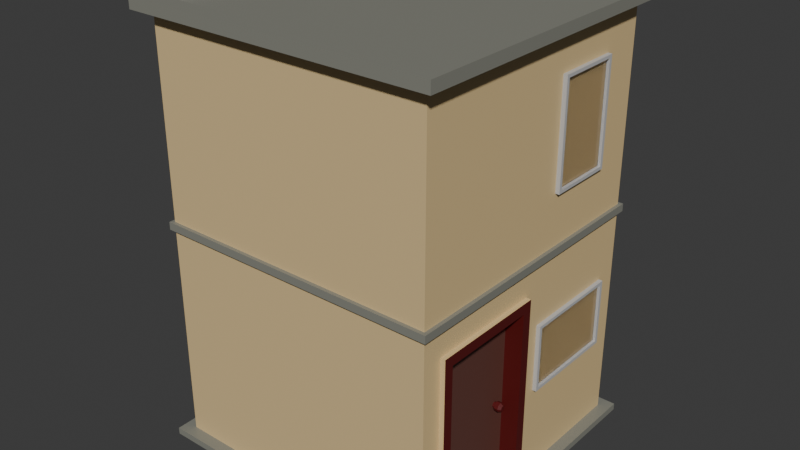 # Source: building_2f_thin.blend  (saved by Blender 4.3.34; exported with 4.5.12 LTS)
import bpy
from mathutils import Matrix  # noqa: F401  (used for matrix-valued properties, if any)

bpy.ops.wm.read_factory_settings(use_empty=True)
scene = bpy.context.scene
scene.name = 'Scene'

# ---- collections
col_collection = bpy.data.collections.new('Collection'); scene.collection.children.link(col_collection)

# ---- materials (node trees are filled in below, after node groups)
mat_material_001 = bpy.data.materials.new('Material.001')
mat_material_001.alpha_threshold = 0.0
mat_material_001.roughness = 0.5
mat_material_001.line_color = (0.0, 0.0, 0.0, 1.0)
mat_door_frame = bpy.data.materials.new('door frame')
mat_door = bpy.data.materials.new('door')
mat_corners = bpy.data.materials.new('corners')
mat_window_frame = bpy.data.materials.new('window_frame')
mat_glass_001 = bpy.data.materials.new('glass.001')

# ---- material node trees
mat_material_001.use_nodes = True; mat_material_001.node_tree.nodes.clear()
_N = mat_material_001.node_tree.nodes; _L = mat_material_001.node_tree.links
n0 = _N.new('ShaderNodeOutputMaterial'); n0.name = 'Material Output'; n0.location = (300, 300)
n1 = _N.new('ShaderNodeBsdfPrincipled'); n1.name = 'Principled BSDF'; n1.location = (10, 300)
n1.inputs[0].default_value = (0.7378, 0.5488, 0.2762, 1.0)
n1.inputs[3].default_value = 1.45
_L.new(n1.outputs[0], n0.inputs[0])
n0.is_active_output = True
mat_door_frame.use_nodes = True; mat_door_frame.node_tree.nodes.clear()
_N = mat_door_frame.node_tree.nodes; _L = mat_door_frame.node_tree.links
n0 = _N.new('ShaderNodeBsdfPrincipled'); n0.name = 'Principled BSDF'; n0.location = (10, 300)
n0.inputs[0].default_value = (0.1014, 0.005847, 0.005658, 1.0)
n1 = _N.new('ShaderNodeOutputMaterial'); n1.name = 'Material Output'; n1.location = (300, 300)
_L.new(n0.outputs[0], n1.inputs[0])
n1.is_active_output = True
mat_door.use_nodes = True; mat_door.node_tree.nodes.clear()
_N = mat_door.node_tree.nodes; _L = mat_door.node_tree.links
n0 = _N.new('ShaderNodeBsdfPrincipled'); n0.name = 'Principled BSDF'; n0.location = (10, 300)
n0.inputs[0].default_value = (0.1273, 0.04916, 0.03747, 1.0)
n1 = _N.new('ShaderNodeOutputMaterial'); n1.name = 'Material Output'; n1.location = (300, 300)
_L.new(n0.outputs[0], n1.inputs[0])
n1.is_active_output = True
mat_corners.use_nodes = True; mat_corners.node_tree.nodes.clear()
_N = mat_corners.node_tree.nodes; _L = mat_corners.node_tree.links
n0 = _N.new('ShaderNodeBsdfPrincipled'); n0.name = 'Principled BSDF'; n0.location = (10, 300)
n0.inputs[0].default_value = (0.2444, 0.2455, 0.2078, 1.0)
n1 = _N.new('ShaderNodeOutputMaterial'); n1.name = 'Material Output'; n1.location = (300, 300)
_L.new(n0.outputs[0], n1.inputs[0])
n1.is_active_output = True
mat_window_frame.use_nodes = True; mat_window_frame.node_tree.nodes.clear()
_N = mat_window_frame.node_tree.nodes; _L = mat_window_frame.node_tree.links
n0 = _N.new('ShaderNodeBsdfPrincipled'); n0.name = 'Principled BSDF'; n0.location = (10, 300)
n0.inputs[0].default_value = (0.5205, 0.5205, 0.5205, 1.0)
n1 = _N.new('ShaderNodeOutputMaterial'); n1.name = 'Material Output'; n1.location = (300, 300)
_L.new(n0.outputs[0], n1.inputs[0])
n1.is_active_output = True
mat_glass_001.use_nodes = True; mat_glass_001.node_tree.nodes.clear()
_N = mat_glass_001.node_tree.nodes; _L = mat_glass_001.node_tree.links
n0 = _N.new('ShaderNodeOutputMaterial'); n0.name = 'Material Output'; n0.location = (300, 300)
n1 = _N.new('ShaderNodeBsdfGlass'); n1.name = 'Glass BSDF'; n1.location = (10, 300)
_L.new(n1.outputs[0], n0.inputs[0])
n0.is_active_output = True

# ---- world
world_world = bpy.data.worlds.new('World'); scene.world = world_world
world_world.use_nodes = True; world_world.node_tree.nodes.clear()
_N = world_world.node_tree.nodes; _L = world_world.node_tree.links
n0 = _N.new('ShaderNodeOutputWorld'); n0.name = 'World Output'; n0.location = (300, 300)
n1 = _N.new('ShaderNodeBackground'); n1.name = 'Background'; n1.location = (10, 300)
n1.inputs[0].default_value = (0.05088, 0.05088, 0.05088, 1.0)
_L.new(n1.outputs[0], n0.inputs[0])
n0.is_active_output = True
world_world.color = (0.05088, 0.05088, 0.05088)
world_world.sun_shadow_jitter_overblur = 0.0

# ---- meshes
me_cube = bpy.data.meshes.new('Cube')
me_cube.from_pydata([(2.701, 2.701, 8.302), (2.701, 2.701, 0.3206), (2.701, -2.701, 8.302), (2.701, -2.701, 0.3206), (-2.701, 2.701, 8.302), (-2.701, 2.701, 0.3206), (-2.701, -2.701, 8.302), (-2.701, -2.701, 0.3206), (2.701, 2.701, 0.3206), (2.701, -2.701, 0.3206), (-2.701, 2.701, 0.3206), (-2.701, -2.701, 0.3206), (2.928, 2.928, 0.3206), (2.928, -2.928, 0.3206), (-2.928, 2.928, 0.3206), (-2.928, -2.928, 0.3206), (2.928, 2.928, 0.1913), (2.928, -2.928, 0.1913), (-2.928, 2.928, 0.1913), (-2.928, -2.928, 0.1913), (2.701, 2.701, 4.619), (-2.701, -2.701, 4.619), (2.701, -2.701, 4.619), (-2.701, 2.701, 4.619), (2.701, 2.701, 4.474), (2.701, -2.701, 4.474), (-2.701, 2.701, 4.474), (-2.701, -2.701, 4.474), (-2.769, -2.769, 4.474), (-2.769, -2.769, 4.619), (-2.769, 2.769, 4.619), (2.769, 2.769, 4.619), (2.769, -2.769, 4.619), (2.769, 2.769, 4.474), (2.769, -2.769, 4.474), (-2.769, 2.769, 4.474), (2.955, -2.955, 8.302), (-2.955, -2.955, 8.302), (2.955, 2.955, 8.302), (-2.955, 2.955, 8.302), (2.612, -2.612, 8.513), (-2.612, -2.612, 8.513), (2.612, 2.612, 8.513), (-2.612, 2.612, 8.513), (2.955, -2.955, 8.513), (-2.955, -2.955, 8.513), (2.955, 2.955, 8.513), (-2.955, 2.955, 8.513), (2.612, -2.612, 8.352), (-2.612, -2.612, 8.352), (2.612, 2.612, 8.352), (-2.612, 2.612, 8.352), (-1.181, 0.7397, 8.568), (-2.196, 0.7397, 8.568), (-1.181, 2.159, 8.568), (-2.196, 2.159, 8.568), (-1.181, 0.7397, 8.33), (-2.196, 0.7397, 8.33), (-1.181, 2.159, 8.33), (-2.196, 2.159, 8.33), (-1.502, -0.01032, 8.568), (-1.917, -0.01032, 8.568), (-1.502, 0.7915, 8.568), (-1.917, 0.7915, 8.568), (-1.502, -0.01032, 8.335), (-1.917, -0.01032, 8.335), (-1.502, 0.7915, 8.335), (-1.917, 0.7915, 8.335), (-2.701, -2.149, 0.3206), (2.701, -2.149, 8.302), (-2.701, -2.149, 8.302), (2.701, -2.149, 0.3206), (-2.701, -2.149, 0.3206), (2.701, -2.149, 0.3206), (-2.928, -2.33, 0.3206), (2.928, -2.33, 0.3206), (-2.928, -2.33, 0.1913), (2.928, -2.33, 0.1913), (2.701, -2.149, 4.619), (-2.701, -2.149, 4.619), (-2.701, -2.149, 4.474), (2.701, -2.149, 4.474), (2.769, -2.204, 4.619), (-2.769, -2.204, 4.619), (-2.769, -2.204, 4.474), (2.769, -2.204, 4.474), (2.955, -2.352, 8.302), (-2.955, -2.352, 8.302), (2.955, -2.352, 8.513), (-2.955, -2.352, 8.513), (2.612, -2.079, 8.513), (-2.612, -2.079, 8.513), (2.612, -2.079, 8.352), (-2.612, -2.079, 8.352), (-2.701, -0.248, 8.302), (2.701, -0.248, 0.3206), (2.701, -0.248, 0.3206), (2.928, -0.2689, 0.3206), (2.928, -0.2689, 0.1913), (-2.701, -0.248, 4.619), (-2.701, -0.248, 4.474), (-2.769, -0.2543, 4.619), (-2.769, -0.2543, 4.474), (-2.955, -0.2714, 8.302), (-2.955, -0.2714, 8.513), (-2.612, -0.2399, 8.513), (-2.612, -0.2399, 8.352), (-2.701, -0.248, 0.3206), (2.701, -0.248, 8.302), (-2.701, -0.248, 0.3206), (-2.928, -0.2689, 0.3206), (-2.928, -0.2689, 0.1913), (2.701, -0.248, 4.619), (2.701, -0.248, 4.474), (2.769, -0.2543, 4.619), (2.769, -0.2543, 4.474), (2.955, -0.2714, 8.302), (2.955, -0.2714, 8.513), (2.612, -0.2399, 8.513), (2.612, -0.2399, 8.352), (2.701, 2.701, 3.767), (2.701, -2.701, 3.767), (-2.701, 2.701, 3.767), (-2.701, -2.701, 3.767), (2.701, -2.149, 3.767), (-2.701, -2.149, 3.767), (2.701, -0.248, 3.767), (-2.701, -0.248, 3.767), (2.456, -2.149, 3.767), (2.456, -2.149, 0.3206), (2.456, -0.248, 0.3206), (2.456, -0.248, 3.767), (2.794, -2.318, 0.1959), (2.794, -0.07971, 0.1959), (2.794, -2.318, 3.99), (2.794, -0.07971, 3.99), (2.363, -2.318, 3.99), (2.363, -2.318, 0.1959), (2.363, -0.07971, 0.1959), (2.363, -0.07971, 3.99), (2.794, -2.132, 3.794), (2.794, -2.132, 0.1959), (2.794, -0.2658, 3.794), (2.794, -0.2658, 0.1959), (2.363, -2.132, 3.794), (2.363, -2.132, 0.1959), (2.363, -0.2658, 3.794), (2.363, -0.2658, 0.1959), (2.392, -0.4904, 1.954), (2.505, -0.4904, 1.954), (2.392, -0.5304, 1.971), (2.505, -0.5304, 1.971), (2.392, -0.547, 2.011), (2.505, -0.547, 2.011), (2.392, -0.5304, 2.051), (2.505, -0.5304, 2.051), (2.392, -0.4904, 2.067), (2.505, -0.4904, 2.067), (2.392, -0.4504, 2.051), (2.505, -0.4504, 2.051), (2.392, -0.4338, 2.011), (2.505, -0.4338, 2.011), (2.392, -0.4504, 1.971), (2.505, -0.4504, 1.971), (2.505, -0.5516, 1.95), (2.505, -0.4904, 1.924), (2.505, -0.5769, 2.011), (2.505, -0.5516, 2.072), (2.505, -0.4904, 2.097), (2.505, -0.4293, 2.072), (2.505, -0.4039, 2.011), (2.505, -0.4293, 1.95), (2.582, -0.5516, 1.95), (2.582, -0.4904, 1.924), (2.582, -0.5769, 2.011), (2.582, -0.5516, 2.072), (2.582, -0.4904, 2.097), (2.582, -0.4293, 2.072), (2.582, -0.4039, 2.011), (2.582, -0.4293, 1.95), (2.635, -0.5288, 1.972), (2.635, -0.4904, 1.956), (2.635, -0.5447, 2.011), (2.635, -0.5288, 2.049), (2.635, -0.4904, 2.065), (2.635, -0.4521, 2.049), (2.635, -0.4362, 2.011), (2.635, -0.4521, 1.972), (2.777, 0.2842, 3.288), (2.777, 0.2842, 1.989), (2.777, 2.269, 3.288), (2.777, 2.269, 1.989), (2.777, 2.207, 3.226), (2.777, 0.3463, 3.226), (2.777, 0.3463, 2.051), (2.777, 2.207, 2.051), (2.723, 2.207, 3.226), (2.723, 0.3463, 3.226), (2.723, 0.3463, 2.051), (2.723, 2.207, 2.051), (2.651, 0.2842, 3.288), (2.651, 0.2842, 1.989), (2.651, 2.269, 3.288), (2.651, 2.269, 1.989), (-0.2224, 2.783, 3.288), (-0.2224, 2.783, 1.989), (-2.207, 2.783, 3.288), (-2.207, 2.783, 1.989), (-2.145, 2.783, 3.226), (-0.2845, 2.783, 3.226), (-0.2845, 2.783, 2.051), (-2.145, 2.783, 2.051), (-2.145, 2.729, 3.226), (-0.2845, 2.729, 3.226), (-0.2845, 2.729, 2.051), (-2.145, 2.729, 2.051), (-0.2224, 2.658, 3.288), (-0.2224, 2.658, 1.989), (-2.207, 2.658, 3.288), (-2.207, 2.658, 1.989), (-0.2224, 2.783, 3.288), (-0.2224, 2.783, 1.989), (-2.207, 2.783, 3.288), (-2.207, 2.783, 1.989), (-2.145, 2.783, 3.226), (-0.2845, 2.783, 3.226), (-0.2845, 2.783, 2.051), (-2.145, 2.783, 2.051), (-2.145, 2.729, 3.226), (-0.2845, 2.729, 3.226), (-0.2845, 2.729, 2.051), (-2.145, 2.729, 2.051), (-0.2224, 2.658, 3.288), (-0.2224, 2.658, 1.989), (-2.207, 2.658, 3.288), (-2.207, 2.658, 1.989), (2.777, 0.5818, 5.593), (2.777, 1.881, 5.593), (2.777, 0.5818, 7.578), (2.777, 1.881, 7.578), (2.777, 0.6439, 7.516), (2.777, 0.6439, 5.655), (2.777, 1.819, 5.655), (2.777, 1.819, 7.516), (2.723, 0.6439, 7.516), (2.723, 0.6439, 5.655), (2.723, 1.819, 5.655), (2.723, 1.819, 7.516), (2.651, 0.5818, 5.593), (2.651, 1.881, 5.593), (2.651, 0.5818, 7.578), (2.651, 1.881, 7.578), (2.018, 2.783, 5.614), (0.7192, 2.783, 5.614), (2.018, 2.783, 7.599), (0.7192, 2.783, 7.599), (1.956, 2.783, 7.537), (1.956, 2.783, 5.676), (0.7813, 2.783, 5.676), (0.7813, 2.783, 7.537), (1.956, 2.729, 7.537), (1.956, 2.729, 5.676), (0.7813, 2.729, 5.676), (0.7813, 2.729, 7.537), (2.018, 2.658, 5.614), (0.7192, 2.658, 5.614), (2.018, 2.658, 7.599), (0.7192, 2.658, 7.599)], [], [(0, 4, 39, 38), (22, 2, 6, 21), (99, 94, 4, 23), (107, 5, 10, 109), (78, 69, 2, 22), (23, 4, 0, 20), (71, 3, 9, 73), (5, 1, 8, 10), (3, 7, 11, 9), (73, 9, 13, 75), (10, 8, 12, 14), (9, 11, 15, 13), (109, 10, 14, 110), (13, 15, 19, 17), (110, 14, 18, 111), (75, 13, 17, 77), (14, 12, 16, 18), (27, 25, 34, 28), (113, 24, 33, 115), (78, 22, 32, 82), (22, 21, 29, 32), (121, 25, 27, 123), (127, 100, 26, 122), (124, 81, 25, 121), (122, 26, 24, 120), (35, 30, 31, 33), (85, 82, 32, 34), (102, 101, 30, 35), (34, 32, 29, 28), (99, 23, 30, 101), (24, 26, 35, 33), (23, 20, 31, 30), (80, 27, 28, 84), (116, 38, 46, 117), (6, 2, 36, 37), (70, 6, 37, 87), (108, 0, 38, 116), (41, 40, 48, 49), (87, 37, 45, 89), (37, 36, 44, 45), (38, 39, 47, 46), (40, 41, 45, 44), (90, 40, 44, 88), (105, 43, 47, 104), (43, 42, 46, 47), (92, 93, 49, 48), (42, 43, 51, 50), (118, 42, 50, 119), (91, 41, 49, 93), (54, 52, 53, 55), (58, 59, 57, 56), (55, 53, 57, 59), (53, 52, 56, 57), (54, 55, 59, 58), (52, 54, 58, 56), (62, 63, 61, 60), (66, 64, 65, 67), (62, 60, 64, 66), (61, 63, 67, 65), (60, 61, 65, 64), (63, 62, 66, 67), (105, 91, 93, 106), (40, 90, 92, 48), (119, 106, 93, 92), (41, 91, 89, 45), (118, 90, 88, 117), (103, 87, 89, 104), (2, 69, 86, 36), (94, 70, 87, 103), (36, 86, 88, 44), (100, 80, 84, 102), (21, 79, 83, 29), (28, 29, 83, 84), (115, 114, 82, 85), (126, 113, 81, 124), (123, 27, 80, 125), (112, 78, 82, 114), (25, 81, 85, 34), (97, 75, 77, 98), (15, 74, 76, 19), (11, 72, 74, 15), (96, 73, 75, 97), (95, 71, 73, 96), (112, 108, 69, 78), (7, 68, 72, 11), (21, 6, 70, 79), (20, 0, 108, 112), (1, 95, 96, 8), (8, 96, 97, 12), (12, 97, 98, 16), (20, 112, 114, 31), (120, 24, 113, 126), (33, 31, 114, 115), (26, 100, 102, 35), (4, 94, 103, 39), (39, 103, 104, 47), (42, 118, 117, 46), (50, 51, 106, 119), (43, 105, 106, 51), (90, 118, 119, 92), (91, 105, 104, 89), (69, 108, 116, 86), (86, 116, 117, 88), (79, 99, 101, 83), (84, 83, 101, 102), (125, 80, 100, 127), (81, 113, 115, 85), (74, 110, 111, 76), (72, 109, 110, 74), (68, 107, 109, 72), (79, 70, 94, 99), (68, 125, 127, 107), (1, 120, 126, 95), (7, 123, 125, 68), (95, 126, 131, 130), (5, 122, 120, 1), (71, 124, 121, 3), (107, 127, 122, 5), (3, 121, 123, 7), (130, 131, 128, 129), (126, 124, 128, 131), (71, 95, 130, 129), (124, 71, 129, 128), (133, 138, 139, 135), (135, 139, 136, 134), (134, 136, 137, 132), (143, 142, 146, 147), (142, 140, 144, 146), (140, 141, 145, 144), (135, 134, 140, 142), (134, 132, 141, 140), (132, 137, 145, 141), (138, 133, 143, 147), (136, 139, 146, 144), (137, 136, 144, 145), (133, 135, 142, 143), (139, 138, 147, 146), (148, 149, 151, 150), (150, 151, 153, 152), (152, 153, 155, 154), (154, 155, 157, 156), (156, 157, 159, 158), (158, 159, 161, 160), (157, 155, 167, 168), (160, 161, 163, 162), (162, 163, 149, 148), (148, 150, 152, 154, 156, 158, 160, 162), (164, 165, 173, 172), (163, 161, 170, 171), (153, 151, 164, 166), (159, 157, 168, 169), (149, 163, 171, 165), (151, 149, 165, 164), (155, 153, 166, 167), (161, 159, 169, 170), (179, 178, 186, 187), (165, 171, 179, 173), (170, 169, 177, 178), (168, 167, 175, 176), (166, 164, 172, 174), (171, 170, 178, 179), (169, 168, 176, 177), (167, 166, 174, 175), (180, 181, 187, 186, 185, 184, 183, 182), (177, 176, 184, 185), (175, 174, 182, 183), (172, 173, 181, 180), (173, 179, 187, 181), (178, 177, 185, 186), (176, 175, 183, 184), (174, 172, 180, 182), (195, 192, 196, 199), (193, 192, 190, 188), (194, 193, 188, 189), (195, 194, 189, 191), (192, 195, 191, 190), (197, 198, 199, 196), (193, 194, 198, 197), (194, 195, 199, 198), (192, 193, 197, 196), (191, 189, 201, 203), (188, 190, 202, 200), (190, 191, 203, 202), (189, 188, 200, 201), (211, 208, 212, 215), (209, 208, 206, 204), (210, 209, 204, 205), (211, 210, 205, 207), (208, 211, 207, 206), (213, 214, 215, 212), (209, 210, 214, 213), (210, 211, 215, 214), (208, 209, 213, 212), (207, 205, 217, 219), (204, 206, 218, 216), (206, 207, 219, 218), (205, 204, 216, 217), (227, 224, 228, 231), (225, 224, 222, 220), (226, 225, 220, 221), (227, 226, 221, 223), (224, 227, 223, 222), (229, 230, 231, 228), (225, 226, 230, 229), (226, 227, 231, 230), (224, 225, 229, 228), (223, 221, 233, 235), (220, 222, 234, 232), (222, 223, 235, 234), (221, 220, 232, 233), (243, 240, 244, 247), (241, 240, 238, 236), (242, 241, 236, 237), (243, 242, 237, 239), (240, 243, 239, 238), (245, 246, 247, 244), (241, 242, 246, 245), (242, 243, 247, 246), (240, 241, 245, 244), (239, 237, 249, 251), (236, 238, 250, 248), (238, 239, 251, 250), (237, 236, 248, 249), (259, 256, 260, 263), (257, 256, 254, 252), (258, 257, 252, 253), (259, 258, 253, 255), (256, 259, 255, 254), (261, 262, 263, 260), (257, 258, 262, 261), (258, 259, 263, 262), (256, 257, 261, 260), (255, 253, 265, 267), (252, 254, 266, 264), (254, 255, 267, 266), (253, 252, 264, 265)])
me_cube.polygons.foreach_set('material_index', [3, 0, 0, 0, 0, 0, 0, 0, 0, 3, 3, 3, 3, 3, 3, 3, 3, 3, 3, 3, 3, 0, 0, 0, 0, 3, 3, 3, 3, 3, 3, 3, 3, 3, 3, 0, 3, 3, 3, 3, 3, 3, 3, 3, 3, 3, 3, 3, 3, 3, 3, 3, 3, 3, 3, 3, 3, 3, 3, 3, 3, 3, 3, 3, 3, 3, 3, 3, 0, 3, 3, 3, 3, 3, 0, 0, 3, 3, 3, 3, 3, 3, 0, 0, 0, 0, 0, 0, 3, 3, 3, 0, 3, 3, 0, 3, 3, 3, 3, 3, 3, 3, 3, 3, 3, 0, 3, 3, 3, 0, 0, 0, 0, 0, 0, 0, 0, 0, 0, 2, 1, 1, 0, 0, 0, 0, 1, 0, 1, 1, 1, 0, 0, 0, 0, 1, 0, 1, 1, 1, 1, 1, 1, 1, 1, 1, 1, 1, 1, 1, 1, 1, 1, 1, 1, 1, 1, 1, 1, 1, 1, 1, 1, 1, 1, 1, 1, 1, 1, 1, 1, 4, 4, 4, 4, 4, 5, 4, 4, 4, 4, 4, 4, 4, 0, 0, 0, 0, 0, 0, 0, 0, 0, 0, 0, 0, 0, 4, 4, 4, 4, 4, 5, 4, 4, 4, 4, 4, 4, 4, 4, 4, 4, 4, 4, 5, 4, 4, 4, 4, 4, 4, 4, 4, 4, 4, 4, 4, 5, 4, 4, 4, 4, 4, 4, 4])
_uv = me_cube.uv_layers.new(name='UVMap')
_uv.uv.foreach_set('vector', [0.625, 0.5, 0.625, 0.25, 0.625, 0.25, 0.625, 0.5, 0.5096, 0.75, 0.625, 0.75, 0.625, 1.0, 0.5096, 1.0, 0.5096, 0.1135, 0.625, 0.1135, 0.625, 0.25, 0.5096, 0.25, 0.375, 0.1135, 0.375, 0.25, 0.375, 0.25, 0.375, 0.1135, 0.5096, 0.7245, 0.625, 0.7245, 0.625, 0.75, 0.5096, 0.75, 0.5096, 0.25, 0.625, 0.25, 0.625, 0.5, 0.5096, 0.5, 0.375, 0.7245, 0.375, 0.75, 0.375, 0.75, 0.375, 0.7245, 0.375, 0.25, 0.375, 0.5, 0.375, 0.5, 0.375, 0.25, 0.375, 0.75, 0.375, 1.0, 0.375, 1.0, 0.375, 0.75, 0.375, 0.7245, 0.375, 0.75, 0.375, 0.75, 0.375, 0.7245, 0.375, 0.25, 0.375, 0.5, 0.375, 0.5, 0.375, 0.25, 0.375, 0.75, 0.375, 1.0, 0.375, 1.0, 0.375, 0.75, 0.375, 0.1135, 0.375, 0.25, 0.375, 0.25, 0.375, 0.1135, 0.375, 0.75, 0.375, 1.0, 0.375, 1.0, 0.375, 0.75, 0.375, 0.1135, 0.375, 0.25, 0.375, 0.25, 0.375, 0.1135, 0.375, 0.7245, 0.375, 0.75, 0.375, 0.75, 0.375, 0.7245, 0.375, 0.25, 0.375, 0.5, 0.375, 0.5, 0.375, 0.25, 0.5051, 1.0, 0.5051, 0.75, 0.5051, 0.75, 0.5051, 1.0, 0.5051, 0.6365, 0.5051, 0.5, 0.5051, 0.5, 0.5051, 0.6365, 0.5096, 0.7245, 0.5096, 0.75, 0.5096, 0.75, 0.5096, 0.7245, 0.5096, 0.75, 0.5096, 1.0, 0.5096, 1.0, 0.5096, 0.75, 0.483, 0.75, 0.5051, 0.75, 0.5051, 1.0, 0.483, 1.0, 0.483, 0.1135, 0.5051, 0.1135, 0.5051, 0.25, 0.483, 0.25, 0.483, 0.7245, 0.5051, 0.7245, 0.5051, 0.75, 0.483, 0.75, 0.483, 0.25, 0.5051, 0.25, 0.5051, 0.5, 0.483, 0.5, 0.5051, 0.25, 0.5096, 0.25, 0.5096, 0.5, 0.5051, 0.5, 0.5051, 0.7245, 0.5096, 0.7245, 0.5096, 0.75, 0.5051, 0.75, 0.5051, 0.1135, 0.5096, 0.1135, 0.5096, 0.25, 0.5051, 0.25, 0.5051, 0.75, 0.5096, 0.75, 0.5096, 1.0, 0.5051, 1.0, 0.5096, 0.1135, 0.5096, 0.25, 0.5096, 0.25, 0.5096, 0.1135, 0.5051, 0.5, 0.5051, 0.25, 0.5051, 0.25, 0.5051, 0.5, 0.5096, 0.25, 0.5096, 0.5, 0.5096, 0.5, 0.5096, 0.25, 0.5051, 0.02551, 0.5051, 0.0, 0.5051, 0.0, 0.5051, 0.02551, 0.625, 0.6365, 0.625, 0.5, 0.625, 0.5, 0.625, 0.6365, 0.625, 1.0, 0.625, 0.75, 0.625, 0.75, 0.625, 1.0, 0.625, 0.02551, 0.625, 0.0, 0.625, 0.0, 0.625, 0.02551, 0.625, 0.6365, 0.625, 0.5, 0.625, 0.5, 0.625, 0.6365, 0.8605, 0.7355, 0.6395, 0.7355, 0.6395, 0.7355, 0.8605, 0.7355, 0.625, 0.02551, 0.625, 0.0, 0.625, 0.0, 0.625, 0.02551, 0.625, 1.0, 0.625, 0.75, 0.625, 0.75, 0.625, 1.0, 0.625, 0.5, 0.625, 0.25, 0.625, 0.25, 0.625, 0.5, 0.6395, 0.7355, 0.8605, 0.7355, 0.875, 0.75, 0.625, 0.75, 0.6395, 0.7129, 0.6395, 0.7355, 0.625, 0.75, 0.625, 0.7245, 0.8605, 0.6351, 0.8605, 0.5145, 0.875, 0.5, 0.875, 0.6365, 0.8605, 0.5145, 0.6395, 0.5145, 0.625, 0.5, 0.875, 0.5, 0.6395, 0.7129, 0.8605, 0.7129, 0.8605, 0.7355, 0.6395, 0.7355, 0.6395, 0.5145, 0.8605, 0.5145, 0.8605, 0.5145, 0.6395, 0.5145, 0.6395, 0.6351, 0.6395, 0.5145, 0.6395, 0.5145, 0.6395, 0.6351, 0.8605, 0.7129, 0.8605, 0.7355, 0.8605, 0.7355, 0.8605, 0.7129, 0.6395, 0.5145, 0.6395, 0.7355, 0.8605, 0.7355, 0.8605, 0.5145, 0.6395, 0.5145, 0.8605, 0.5145, 0.8605, 0.7355, 0.6395, 0.7355, 0.8605, 0.5145, 0.8605, 0.7355, 0.8605, 0.7355, 0.8605, 0.5145, 0.8605, 0.7355, 0.6395, 0.7355, 0.6395, 0.7355, 0.8605, 0.7355, 0.6395, 0.5145, 0.8605, 0.5145, 0.8605, 0.5145, 0.6395, 0.5145, 0.6395, 0.7355, 0.6395, 0.5145, 0.6395, 0.5145, 0.6395, 0.7355, 0.6395, 0.5145, 0.8605, 0.5145, 0.8605, 0.7355, 0.6395, 0.7355, 0.6395, 0.5145, 0.6395, 0.7355, 0.8605, 0.7355, 0.8605, 0.5145, 0.6395, 0.5145, 0.6395, 0.7355, 0.6395, 0.7355, 0.6395, 0.5145, 0.8605, 0.7355, 0.8605, 0.5145, 0.8605, 0.5145, 0.8605, 0.7355, 0.6395, 0.7355, 0.8605, 0.7355, 0.8605, 0.7355, 0.6395, 0.7355, 0.8605, 0.5145, 0.6395, 0.5145, 0.6395, 0.5145, 0.8605, 0.5145, 0.8605, 0.6351, 0.8605, 0.7129, 0.8605, 0.7129, 0.8605, 0.6351, 0.6395, 0.7355, 0.6395, 0.7129, 0.6395, 0.7129, 0.6395, 0.7355, 0.6395, 0.6351, 0.8605, 0.6351, 0.8605, 0.7129, 0.6395, 0.7129, 0.8605, 0.7355, 0.8605, 0.7129, 0.875, 0.7245, 0.875, 0.75, 0.6395, 0.6351, 0.6395, 0.7129, 0.625, 0.7245, 0.625, 0.6365, 0.625, 0.1135, 0.625, 0.02551, 0.625, 0.02551, 0.625, 0.1135, 0.625, 0.75, 0.625, 0.7245, 0.625, 0.7245, 0.625, 0.75, 0.625, 0.1135, 0.625, 0.02551, 0.625, 0.02551, 0.625, 0.1135, 0.625, 0.75, 0.625, 0.7245, 0.625, 0.7245, 0.625, 0.75, 0.5051, 0.1135, 0.5051, 0.02551, 0.5051, 0.02551, 0.5051, 0.1135, 0.5096, 0.0, 0.5096, 0.02551, 0.5096, 0.02551, 0.5096, 0.0, 0.5051, 0.0, 0.5096, 0.0, 0.5096, 0.02551, 0.5051, 0.02551, 0.5051, 0.6365, 0.5096, 0.6365, 0.5096, 0.7245, 0.5051, 0.7245, 0.483, 0.6365, 0.5051, 0.6365, 0.5051, 0.7245, 0.483, 0.7245, 0.483, 0.0, 0.5051, 0.0, 0.5051, 0.02551, 0.483, 0.02551, 0.5096, 0.6365, 0.5096, 0.7245, 0.5096, 0.7245, 0.5096, 0.6365, 0.5051, 0.75, 0.5051, 0.7245, 0.5051, 0.7245, 0.5051, 0.75, 0.375, 0.6365, 0.375, 0.7245, 0.375, 0.7245, 0.375, 0.6365, 0.375, 0.0, 0.375, 0.02551, 0.375, 0.02551, 0.375, 0.0, 0.375, 0.0, 0.375, 0.02551, 0.375, 0.02551, 0.375, 0.0, 0.375, 0.6365, 0.375, 0.7245, 0.375, 0.7245, 0.375, 0.6365, 0.375, 0.6365, 0.375, 0.7245, 0.375, 0.7245, 0.375, 0.6365, 0.5096, 0.6365, 0.625, 0.6365, 0.625, 0.7245, 0.5096, 0.7245, 0.375, 0.0, 0.375, 0.02551, 0.375, 0.02551, 0.375, 0.0, 0.5096, 0.0, 0.625, 0.0, 0.625, 0.02551, 0.5096, 0.02551, 0.5096, 0.5, 0.625, 0.5, 0.625, 0.6365, 0.5096, 0.6365, 0.375, 0.5, 0.375, 0.6365, 0.375, 0.6365, 0.375, 0.5, 0.375, 0.5, 0.375, 0.6365, 0.375, 0.6365, 0.375, 0.5, 0.375, 0.5, 0.375, 0.6365, 0.375, 0.6365, 0.375, 0.5, 0.5096, 0.5, 0.5096, 0.6365, 0.5096, 0.6365, 0.5096, 0.5, 0.483, 0.5, 0.5051, 0.5, 0.5051, 0.6365, 0.483, 0.6365, 0.5051, 0.5, 0.5096, 0.5, 0.5096, 0.6365, 0.5051, 0.6365, 0.5051, 0.25, 0.5051, 0.1135, 0.5051, 0.1135, 0.5051, 0.25, 0.625, 0.25, 0.625, 0.1135, 0.625, 0.1135, 0.625, 0.25, 0.625, 0.25, 0.625, 0.1135, 0.625, 0.1135, 0.625, 0.25, 0.6395, 0.5145, 0.6395, 0.6351, 0.625, 0.6365, 0.625, 0.5, 0.6395, 0.5145, 0.8605, 0.5145, 0.8605, 0.6351, 0.6395, 0.6351, 0.8605, 0.5145, 0.8605, 0.6351, 0.8605, 0.6351, 0.8605, 0.5145, 0.6395, 0.7129, 0.6395, 0.6351, 0.6395, 0.6351, 0.6395, 0.7129, 0.8605, 0.7129, 0.8605, 0.6351, 0.875, 0.6365, 0.875, 0.7245, 0.625, 0.7245, 0.625, 0.6365, 0.625, 0.6365, 0.625, 0.7245, 0.625, 0.7245, 0.625, 0.6365, 0.625, 0.6365, 0.625, 0.7245, 0.5096, 0.02551, 0.5096, 0.1135, 0.5096, 0.1135, 0.5096, 0.02551, 0.5051, 0.02551, 0.5096, 0.02551, 0.5096, 0.1135, 0.5051, 0.1135, 0.483, 0.02551, 0.5051, 0.02551, 0.5051, 0.1135, 0.483, 0.1135, 0.5051, 0.7245, 0.5051, 0.6365, 0.5051, 0.6365, 0.5051, 0.7245, 0.375, 0.02551, 0.375, 0.1135, 0.375, 0.1135, 0.375, 0.02551, 0.375, 0.02551, 0.375, 0.1135, 0.375, 0.1135, 0.375, 0.02551, 0.375, 0.02551, 0.375, 0.1135, 0.375, 0.1135, 0.375, 0.02551, 0.5096, 0.02551, 0.625, 0.02551, 0.625, 0.1135, 0.5096, 0.1135, 0.375, 0.02551, 0.483, 0.02551, 0.483, 0.1135, 0.375, 0.1135, 0.375, 0.5, 0.483, 0.5, 0.483, 0.6365, 0.375, 0.6365, 0.375, 0.0, 0.483, 0.0, 0.483, 0.02551, 0.375, 0.02551, 0.375, 0.6365, 0.483, 0.6365, 0.483, 0.6365, 0.375, 0.6365, 0.375, 0.25, 0.483, 0.25, 0.483, 0.5, 0.375, 0.5, 0.375, 0.7245, 0.483, 0.7245, 0.483, 0.75, 0.375, 0.75, 0.375, 0.1135, 0.483, 0.1135, 0.483, 0.25, 0.375, 0.25, 0.375, 0.75, 0.483, 0.75, 0.483, 1.0, 0.375, 1.0, 0.375, 0.6365, 0.483, 0.6365, 0.483, 0.7245, 0.375, 0.7245, 0.483, 0.6365, 0.483, 0.7245, 0.483, 0.7245, 0.483, 0.6365, 0.375, 0.7245, 0.375, 0.6365, 0.375, 0.6365, 0.375, 0.7245, 0.483, 0.7245, 0.375, 0.7245, 0.375, 0.7245, 0.483, 0.7245, 0.375, 0.6365, 0.375, 0.6365, 0.483, 0.6365, 0.483, 0.6365, 0.483, 0.6365, 0.483, 0.6365, 0.483, 0.7245, 0.483, 0.7245, 0.483, 0.7245, 0.483, 0.7245, 0.375, 0.7245, 0.375, 0.7245, 0.375, 0.6365, 0.483, 0.6365, 0.483, 0.6365, 0.375, 0.6365, 0.483, 0.6365, 0.483, 0.7245, 0.483, 0.7245, 0.483, 0.6365, 0.483, 0.7245, 0.375, 0.7245, 0.375, 0.7245, 0.483, 0.7245, 0.483, 0.6365, 0.483, 0.7245, 0.483, 0.7245, 0.483, 0.6365, 0.483, 0.7245, 0.375, 0.7245, 0.375, 0.7245, 0.483, 0.7245, 0.375, 0.7245, 0.375, 0.7245, 0.375, 0.7245, 0.375, 0.7245, 0.375, 0.6365, 0.375, 0.6365, 0.375, 0.6365, 0.375, 0.6365, 0.483, 0.7245, 0.483, 0.6365, 0.483, 0.6365, 0.483, 0.7245, 0.375, 0.7245, 0.483, 0.7245, 0.483, 0.7245, 0.375, 0.7245, 0.375, 0.6365, 0.483, 0.6365, 0.483, 0.6365, 0.375, 0.6365, 0.483, 0.6365, 0.375, 0.6365, 0.375, 0.6365, 0.483, 0.6365, 1.0, 0.5, 1.0, 1.0, 0.875, 1.0, 0.875, 0.5, 0.875, 0.5, 0.875, 1.0, 0.75, 1.0, 0.75, 0.5, 0.75, 0.5, 0.75, 1.0, 0.625, 1.0, 0.625, 0.5, 0.625, 0.5, 0.625, 1.0, 0.5, 1.0, 0.5, 0.5, 0.5, 0.5, 0.5, 1.0, 0.375, 1.0, 0.375, 0.5, 0.375, 0.5, 0.375, 1.0, 0.25, 1.0, 0.25, 0.5, 0.5, 1.0, 0.625, 1.0, 0.625, 1.0, 0.5, 1.0, 0.25, 0.5, 0.25, 1.0, 0.125, 1.0, 0.125, 0.5, 0.125, 0.5, 0.125, 1.0, 0.0, 1.0, 0.0, 0.5, 0.75, 0.49, 0.9197, 0.4197, 0.99, 0.25, 0.9197, 0.08029, 0.75, 0.01, 0.5803, 0.08029, 0.51, 0.25, 0.5803, 0.4197, 0.875, 1.0, 1.0, 1.0, 1.0, 1.0, 0.875, 1.0, 0.125, 1.0, 0.25, 1.0, 0.25, 1.0, 0.125, 1.0, 0.75, 1.0, 0.875, 1.0, 0.875, 1.0, 0.75, 1.0, 0.375, 1.0, 0.5, 1.0, 0.5, 1.0, 0.375, 1.0, 0.0, 1.0, 0.125, 1.0, 0.125, 1.0, 0.0, 1.0, 0.875, 1.0, 1.0, 1.0, 1.0, 1.0, 0.875, 1.0, 0.625, 1.0, 0.75, 1.0, 0.75, 1.0, 0.625, 1.0, 0.25, 1.0, 0.375, 1.0, 0.375, 1.0, 0.25, 1.0, 0.125, 1.0, 0.25, 1.0, 0.25, 1.0, 0.125, 1.0, 0.0, 1.0, 0.125, 1.0, 0.125, 1.0, 0.0, 1.0, 0.25, 1.0, 0.375, 1.0, 0.375, 1.0, 0.25, 1.0, 0.5, 1.0, 0.625, 1.0, 0.625, 1.0, 0.5, 1.0, 0.75, 1.0, 0.875, 1.0, 0.875, 1.0, 0.75, 1.0, 0.125, 1.0, 0.25, 1.0, 0.25, 1.0, 0.125, 1.0, 0.375, 1.0, 0.5, 1.0, 0.5, 1.0, 0.375, 1.0, 0.625, 1.0, 0.75, 1.0, 0.75, 1.0, 0.625, 1.0, 0.4197, 0.4197, 0.25, 0.49, 0.08029, 0.4197, 0.01, 0.25, 0.08029, 0.08029, 0.25, 0.01, 0.4197, 0.08029, 0.49, 0.25, 0.375, 1.0, 0.5, 1.0, 0.5, 1.0, 0.375, 1.0, 0.625, 1.0, 0.75, 1.0, 0.75, 1.0, 0.625, 1.0, 0.875, 1.0, 1.0, 1.0, 1.0, 1.0, 0.875, 1.0, 0.0, 1.0, 0.125, 1.0, 0.125, 1.0, 0.0, 1.0, 0.25, 1.0, 0.375, 1.0, 0.375, 1.0, 0.25, 1.0, 0.5, 1.0, 0.625, 1.0, 0.625, 1.0, 0.5, 1.0, 0.75, 1.0, 0.875, 1.0, 0.875, 1.0, 0.75, 1.0, 0.9522, 0.9687, 0.0478, 0.9687, 0.0478, 0.9687, 0.9522, 0.9687, 0.0478, 0.03129, 0.0478, 0.9687, 0.0, 1.0, 0.0, 0.0, 0.9522, 0.03129, 0.0478, 0.03129, 0.0, 0.0, 1.0, 0.0, 0.9522, 0.9687, 0.9522, 0.03129, 1.0, 0.0, 1.0, 1.0, 0.0478, 0.9687, 0.9522, 0.9687, 1.0, 1.0, 0.0, 1.0, 0.0478, 0.03129, 0.9522, 0.03129, 0.9522, 0.9687, 0.0478, 0.9687, 0.0478, 0.03129, 0.9522, 0.03129, 0.9522, 0.03129, 0.0478, 0.03129, 0.9522, 0.03129, 0.9522, 0.9687, 0.9522, 0.9687, 0.9522, 0.03129, 0.0478, 0.9687, 0.0478, 0.03129, 0.0478, 0.03129, 0.0478, 0.9687, 1.0, 1.0, 1.0, 0.0, 1.0, 0.0, 1.0, 1.0, 0.0, 0.0, 0.0, 1.0, 0.0, 1.0, 0.0, 0.0, 0.0, 1.0, 1.0, 1.0, 1.0, 1.0, 0.0, 1.0, 1.0, 0.0, 0.0, 0.0, 0.0, 0.0, 1.0, 0.0, 0.9522, 0.9687, 0.0478, 0.9687, 0.0478, 0.9687, 0.9522, 0.9687, 0.0478, 0.03129, 0.0478, 0.9687, 0.0, 1.0, 0.0, 0.0, 0.9522, 0.03129, 0.0478, 0.03129, 0.0, 0.0, 1.0, 0.0, 0.9522, 0.9687, 0.9522, 0.03129, 1.0, 0.0, 1.0, 1.0, 0.0478, 0.9687, 0.9522, 0.9687, 1.0, 1.0, 0.0, 1.0, 0.0478, 0.03129, 0.9522, 0.03129, 0.9522, 0.9687, 0.0478, 0.9687, 0.0478, 0.03129, 0.9522, 0.03129, 0.9522, 0.03129, 0.0478, 0.03129, 0.9522, 0.03129, 0.9522, 0.9687, 0.9522, 0.9687, 0.9522, 0.03129, 0.0478, 0.9687, 0.0478, 0.03129, 0.0478, 0.03129, 0.0478, 0.9687, 1.0, 1.0, 1.0, 0.0, 1.0, 0.0, 1.0, 1.0, 0.0, 0.0, 0.0, 1.0, 0.0, 1.0, 0.0, 0.0, 0.0, 1.0, 1.0, 1.0, 1.0, 1.0, 0.0, 1.0, 1.0, 0.0, 0.0, 0.0, 0.0, 0.0, 1.0, 0.0, 0.9522, 0.9687, 0.0478, 0.9687, 0.0478, 0.9687, 0.9522, 0.9687, 0.0478, 0.03129, 0.0478, 0.9687, 0.0, 1.0, 0.0, 0.0, 0.9522, 0.03129, 0.0478, 0.03129, 0.0, 0.0, 1.0, 0.0, 0.9522, 0.9687, 0.9522, 0.03129, 1.0, 0.0, 1.0, 1.0, 0.0478, 0.9687, 0.9522, 0.9687, 1.0, 1.0, 0.0, 1.0, 0.0478, 0.03129, 0.9522, 0.03129, 0.9522, 0.9687, 0.0478, 0.9687, 0.0478, 0.03129, 0.9522, 0.03129, 0.9522, 0.03129, 0.0478, 0.03129, 0.9522, 0.03129, 0.9522, 0.9687, 0.9522, 0.9687, 0.9522, 0.03129, 0.0478, 0.9687, 0.0478, 0.03129, 0.0478, 0.03129, 0.0478, 0.9687, 1.0, 1.0, 1.0, 0.0, 1.0, 0.0, 1.0, 1.0, 0.0, 0.0, 0.0, 1.0, 0.0, 1.0, 0.0, 0.0, 0.0, 1.0, 1.0, 1.0, 1.0, 1.0, 0.0, 1.0, 1.0, 0.0, 0.0, 0.0, 0.0, 0.0, 1.0, 0.0, 0.9522, 0.9687, 0.0478, 0.9687, 0.0478, 0.9687, 0.9522, 0.9687, 0.0478, 0.03129, 0.0478, 0.9687, 0.0, 1.0, 0.0, 0.0, 0.9522, 0.03129, 0.0478, 0.03129, 0.0, 0.0, 1.0, 0.0, 0.9522, 0.9687, 0.9522, 0.03129, 1.0, 0.0, 1.0, 1.0, 0.0478, 0.9687, 0.9522, 0.9687, 1.0, 1.0, 0.0, 1.0, 0.0478, 0.03129, 0.9522, 0.03129, 0.9522, 0.9687, 0.0478, 0.9687, 0.0478, 0.03129, 0.9522, 0.03129, 0.9522, 0.03129, 0.0478, 0.03129, 0.9522, 0.03129, 0.9522, 0.9687, 0.9522, 0.9687, 0.9522, 0.03129, 0.0478, 0.9687, 0.0478, 0.03129, 0.0478, 0.03129, 0.0478, 0.9687, 1.0, 1.0, 1.0, 0.0, 1.0, 0.0, 1.0, 1.0, 0.0, 0.0, 0.0, 1.0, 0.0, 1.0, 0.0, 0.0, 0.0, 1.0, 1.0, 1.0, 1.0, 1.0, 0.0, 1.0, 1.0, 0.0, 0.0, 0.0, 0.0, 0.0, 1.0, 0.0, 0.9522, 0.9687, 0.0478, 0.9687, 0.0478, 0.9687, 0.9522, 0.9687, 0.0478, 0.03129, 0.0478, 0.9687, 0.0, 1.0, 0.0, 0.0, 0.9522, 0.03129, 0.0478, 0.03129, 0.0, 0.0, 1.0, 0.0, 0.9522, 0.9687, 0.9522, 0.03129, 1.0, 0.0, 1.0, 1.0, 0.0478, 0.9687, 0.9522, 0.9687, 1.0, 1.0, 0.0, 1.0, 0.0478, 0.03129, 0.9522, 0.03129, 0.9522, 0.9687, 0.0478, 0.9687, 0.0478, 0.03129, 0.9522, 0.03129, 0.9522, 0.03129, 0.0478, 0.03129, 0.9522, 0.03129, 0.9522, 0.9687, 0.9522, 0.9687, 0.9522, 0.03129, 0.0478, 0.9687, 0.0478, 0.03129, 0.0478, 0.03129, 0.0478, 0.9687, 1.0, 1.0, 1.0, 0.0, 1.0, 0.0, 1.0, 1.0, 0.0, 0.0, 0.0, 1.0, 0.0, 1.0, 0.0, 0.0, 0.0, 1.0, 1.0, 1.0, 1.0, 1.0, 0.0, 1.0, 1.0, 0.0, 0.0, 0.0, 0.0, 0.0, 1.0, 0.0])
me_cube.materials.append(mat_material_001)
me_cube.materials.append(mat_door_frame)
me_cube.materials.append(mat_door)
me_cube.materials.append(mat_corners)
me_cube.materials.append(mat_window_frame)
me_cube.materials.append(mat_glass_001)
me_cube.use_mirror_vertex_groups = False
me_cube.update()

# ---- objects
ob_cube = bpy.data.objects.new('Cube', me_cube)

# ---- transforms, parenting, visibility, modifiers, constraints
ob_cube.location = (0.0, 0.0, 0.0)
ob_cube.lock_rotations_4d = False
ob_cube.empty_display_type = 'ARROWS'
ob_cube.lineart.crease_threshold = 0.0

# ---- collection membership
col_collection.objects.link(ob_cube)

# ---- scene / render settings (as saved in the file)
scene.frame_start = 1; scene.frame_end = 250; scene.frame_set(0)
scene.render.engine = 'BLENDER_EEVEE_NEXT'
bpy.context.view_layer.update()

# ---- added for rendering (the .blend has no active camera and no usable light): camera, sun
cam_auto = bpy.data.cameras.new('AutoCamera')
cam_auto.lens = 50.0
cam_auto.sensor_width = 36.0
cam_auto.clip_end = 1000.0
ob_auto_camera = bpy.data.objects.new('AutoCamera', cam_auto)
scene.collection.objects.link(ob_auto_camera)
ob_auto_camera.location = (10.9488, -13.1385, 13.1385)
ob_auto_camera.rotation_euler = (1.09748, -7.21219e-08, 0.694738)
scene.camera = ob_auto_camera
light_auto_sun = bpy.data.lights.new('AutoSun', 'SUN')
light_auto_sun.energy = 3.0
light_auto_sun.angle = 0.0523599
ob_auto_sun = bpy.data.objects.new('AutoSun', light_auto_sun)
scene.collection.objects.link(ob_auto_sun)
ob_auto_sun.rotation_euler = (0.872665, 0.174533, 0.523599)
bpy.context.view_layer.update()
